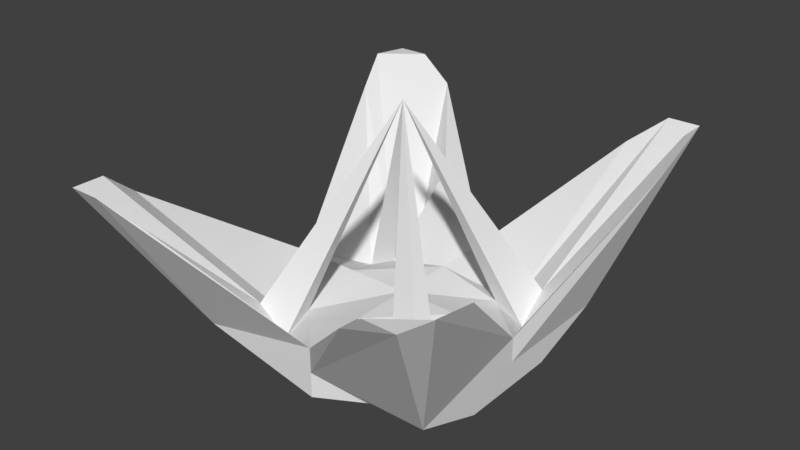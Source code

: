 # Source: flower_coral.blend  (saved by Blender 2.79.0; exported with 4.5.12 LTS)
import bpy
from mathutils import Matrix  # noqa: F401  (used for matrix-valued properties, if any)

bpy.ops.wm.read_factory_settings(use_empty=True)
scene = bpy.context.scene
scene.name = 'Scene'

# ---- collections
col_collection_1 = bpy.data.collections.new('Collection 1'); scene.collection.children.link(col_collection_1)

# ---- materials (node trees are filled in below, after node groups)
mat_material = bpy.data.materials.new('Material')
mat_material.alpha_threshold = 0.0
mat_material.use_transparent_shadow = False
mat_material.roughness = 0.5
mat_material.line_color = (0.0, 0.0, 0.0, 1.0)

# ---- material node trees

# ---- world
world_world = bpy.data.worlds.new('World'); scene.world = world_world
world_world.color = (0.05088, 0.05088, 0.05088)
world_world.use_sun_shadow = False
world_world.sun_shadow_jitter_overblur = 0.0
world_world.cycles.sampling_method = 'MANUAL'

# ---- meshes
me_cube = bpy.data.meshes.new('Cube')
me_cube.from_pydata([(1.0, 0.3947, -1.0), (1.0, -0.4383, -1.0), (-1.0, -0.4383, -1.0), (-1.0, 0.3947, -1.0), (1.406, 1.717, 0.5688), (1.406, -1.748, 0.467), (-1.427, -1.748, 0.467), (-1.427, 1.717, 0.5688), (1.0, -5.96e-08, -1.0), (1.788e-07, 1.0, -1.0), (1.0, 1.0, -0.7955), (0.0, -1.0, -1.0), (1.0, -1.0, -0.7955), (-1.0, 2.98e-07, -1.0), (-1.0, -1.0, -0.7955), (-1.0, 1.0, -0.7955), (1.0, -5.364e-07, -0.5909), (2.384e-07, 1.0, -0.5909), (-5.364e-07, -1.0, -0.5909), (-1.0, 1.788e-07, -0.5909), (2.384e-07, 1.0, -0.7955), (-1.0, 2.384e-07, -0.7955), (-2.98e-07, -1.0, -0.7955), (1.0, -2.98e-07, -0.7955), (-1.49e-07, -1.788e-07, -0.5909), (5.96e-08, 1.192e-07, -1.0), (1.322, -0.9419, 0.2586), (-0.9271, 1.717, 0.3604), (-0.9271, -1.583, 0.2586), (-1.427, 1.217, 0.3604), (1.406, 1.217, 0.3604), (0.9056, 1.566, 0.3604), (0.9056, -1.655, 0.2586), (-1.427, -1.248, 0.2586), (-3.427e-07, -0.5, -0.5909), (4.47e-08, 0.5, -0.5909), (0.5, -3.576e-07, -0.5909), (-0.5, 0.0, -0.5909), (-0.5, 0.5, -0.7135), (0.5, 0.5, -0.7135), (0.5, -0.5894, -0.7135), (-0.5, -0.5, -0.7135), (1.472, -1.498, 0.467), (-1.177, 1.717, 0.5688), (-1.177, -1.748, 0.467), (-1.5, 1.467, 0.5688), (1.406, 1.467, 0.5688), (1.156, 1.717, 0.5688), (1.156, -1.748, 0.467), (-1.427, -1.498, 0.467), (-0.5, 0.75, -0.843), (-0.75, 0.5, -0.843), (0.5, 0.75, -0.843), (0.75, 0.5, -0.843), (0.5, -0.7268, -0.6404), (0.8004, -0.5933, -0.6756), (-0.5, -0.75, -0.843), (-0.75, -0.5, -0.843), (0.75, -0.75, -0.6346), (0.75, 0.75, -0.6346), (-0.75, 0.75, -0.6346), (-0.75, -0.75, -0.6346), (-6.333e-08, -5.215e-08, 0.9352), (1.474, -1.498, 0.4653), (1.474, -1.498, 0.4653), (0.9111, -0.4709, -0.3259), (-0.4636, 1.108, -0.1153)], [(16, 55)], [(25, 11, 2, 13), (61, 49, 6, 44), (23, 16, 26, 42, 5, 12), (22, 18, 28, 44, 6, 14), (21, 19, 29, 45, 7, 15), (20, 9, 3, 15), (17, 20, 15, 7, 43, 27), (4, 10, 20, 17, 31, 47), (10, 0, 9, 20), (13, 21, 15, 3), (2, 14, 21, 13), (14, 6, 49, 33, 19, 21), (11, 22, 14, 2), (1, 12, 22, 11), (12, 5, 48, 32, 18, 22), (8, 23, 12, 1), (0, 10, 23, 8), (10, 4, 46, 30, 16, 23), (40, 34, 18, 32, 54), (39, 35, 24, 36), (38, 51, 29, 19, 37), (9, 25, 13, 3), (0, 8, 25, 9), (8, 1, 11, 25), (35, 38, 37, 24), (17, 27, 66, 35), (60, 45, 29, 51), (30, 53, 16), (54, 58, 62), (31, 17, 52), (58, 54, 32, 48), (16, 36, 65, 26), (36, 24, 34, 40), (34, 41, 56, 28, 18), (24, 37, 41, 34), (37, 19, 33, 57, 41), (63, 58, 48, 5), (26, 55, 58, 64), (52, 39, 62), (46, 59, 53, 30), (4, 47, 59, 46), (47, 31, 52, 59), (50, 60, 62), (27, 43, 60, 50), (43, 7, 45, 60), (56, 61, 44, 28), (39, 53, 62), (57, 33, 49, 61), (40, 54, 62), (53, 59, 62), (55, 40, 62), (41, 57, 62), (56, 41, 62), (57, 61, 62), (38, 50, 62), (61, 56, 62), (59, 52, 62), (51, 38, 62), (60, 51, 62), (58, 55, 62), (26, 65, 36, 40, 55), (16, 53, 39, 36), (52, 17, 35, 39), (35, 66, 27, 50, 38)])
_uv = me_cube.uv_layers.new(name='UVMap')
_uv.uv.foreach_set('vector', [0.1894, 0.08547, 0.1884, 0.1709, 0.05659, 0.1229, 0.05702, 0.08547, 0.6873, 0.09899, 0.8561, 0.0, 0.8818, 0.005644, 0.8818, 0.03707, 0.6109, 0.6004, 0.6379, 0.5996, 0.759, 0.7591, 0.7875, 0.7909, 0.7886, 0.8236, 0.6151, 0.7311, 0.1886, 0.1912, 0.1888, 0.2114, 0.06618, 0.3453, 0.0331, 0.38, 0.0, 0.38, 0.05621, 0.1912, 0.4038, 0.5932, 0.4308, 0.5941, 0.5551, 0.7573, 0.5823, 0.7909, 0.5804, 0.8235, 0.3994, 0.7239, 0.4409, 0.1868, 0.418, 0.187, 0.375, 0.05534, 0.4409, 0.05607, 0.4637, 0.1866, 0.4409, 0.1868, 0.4409, 0.05607, 0.6442, 0.0, 0.6442, 0.03268, 0.6209, 0.06557, 0.6442, 0.3703, 0.4409, 0.3175, 0.4409, 0.1868, 0.4637, 0.1866, 0.6102, 0.3049, 0.6442, 0.3377, 0.4409, 0.3175, 0.375, 0.3168, 0.418, 0.187, 0.4409, 0.1868, 0.3768, 0.5923, 0.4038, 0.5932, 0.3994, 0.7239, 0.375, 0.6439, 0.3787, 0.5351, 0.4082, 0.4626, 0.4038, 0.5932, 0.3768, 0.5923, 0.4082, 0.4626, 0.5823, 0.3703, 0.5812, 0.403, 0.5526, 0.4348, 0.4308, 0.5941, 0.4038, 0.5932, 0.1884, 0.1709, 0.1886, 0.1912, 0.05621, 0.1912, 0.05659, 0.1229, 0.3214, 0.1229, 0.321, 0.1912, 0.1886, 0.1912, 0.1884, 0.1709, 0.321, 0.1912, 0.375, 0.38, 0.3419, 0.38, 0.3088, 0.3515, 0.1888, 0.2114, 0.1886, 0.1912, 0.5839, 0.6012, 0.6109, 0.6004, 0.6151, 0.7311, 0.5857, 0.6585, 0.5823, 0.5497, 0.6067, 0.4697, 0.6109, 0.6004, 0.5839, 0.6012, 0.6067, 0.4697, 0.7875, 0.3703, 0.7886, 0.403, 0.7621, 0.4365, 0.6379, 0.5996, 0.6109, 0.6004, 0.6442, 0.2563, 0.6652, 0.1864, 0.7167, 0.1977, 0.8549, 0.3026, 0.67, 0.262, 0.861, 0.3746, 0.84, 0.4445, 0.7886, 0.4332, 0.7886, 0.3703, 0.861, 0.5003, 0.861, 0.5317, 0.8346, 0.6666, 0.7886, 0.5589, 0.7886, 0.4961, 0.1904, 0.0, 0.1894, 0.08547, 0.05702, 0.08547, 0.0574, 0.05173, 0.3222, 0.05173, 0.3218, 0.08547, 0.1894, 0.08547, 0.1904, 0.0, 0.3218, 0.08547, 0.3214, 0.1229, 0.1884, 0.1709, 0.1894, 0.08547, 0.84, 0.4445, 0.861, 0.5003, 0.7886, 0.4961, 0.7886, 0.4332, 0.07371, 0.5556, 0.2218, 0.6814, 0.12, 0.6202, 0.01814, 0.559, 0.04278, 0.6544, 0.209, 0.7599, 0.1662, 0.7499, 2.565e-08, 0.6539, 0.8564, 0.866, 0.7886, 0.7017, 0.8523, 0.6666, 0.2368, 0.7506, 0.2709, 0.7487, 0.2709, 0.9712, 0.205, 0.4439, 0.07371, 0.5556, 0.02778, 0.4895, 0.6873, 0.2876, 0.67, 0.262, 0.8549, 0.3026, 0.8818, 0.3304, 0.2368, 0.7135, 0.2368, 0.6484, 0.2756, 0.6986, 0.3144, 0.7487, 0.2368, 0.6484, 0.2368, 0.5834, 0.2924, 0.5799, 0.3105, 0.6477, 0.6652, 0.1864, 0.6442, 0.1306, 0.67, 0.1362, 0.8475, 0.0706, 0.7167, 0.1977, 0.2368, 0.5834, 0.2368, 0.5183, 0.3105, 0.5175, 0.2924, 0.5799, 0.2368, 0.5183, 0.2368, 0.4532, 0.3144, 0.38, 0.3105, 0.485, 0.3105, 0.5175, 0.8561, 0.3561, 0.6873, 0.2876, 0.8818, 0.3304, 0.8818, 0.3618, 0.813, 0.3563, 0.6442, 0.2877, 0.6873, 0.2876, 0.8561, 0.3561, 0.9311, 0.6043, 0.9005, 0.5918, 0.9311, 0.348, 0.209, 0.3818, 0.04278, 0.4592, 0.0, 0.4587, 0.1662, 0.3813, 0.2368, 0.38, 0.2368, 0.4126, 0.04278, 0.4592, 0.209, 0.3818, 0.2368, 0.4126, 0.205, 0.4439, 0.02778, 0.4895, 0.04278, 0.4592, 0.9215, 0.2245, 0.8818, 0.2125, 0.9215, 0.0, 0.2218, 0.6814, 0.2368, 0.7161, 0.04278, 0.6544, 0.02778, 0.6197, 0.2368, 0.7161, 0.2368, 0.7487, 0.209, 0.7599, 0.04278, 0.6544, 0.67, 0.1362, 0.6873, 0.09899, 0.8818, 0.03707, 0.8475, 0.0706, 0.2709, 0.7619, 0.3012, 0.7487, 0.3012, 0.9879, 0.6442, 0.09916, 0.813, 0.0001735, 0.8561, 0.0, 0.6873, 0.09899, 0.9215, 0.01251, 0.9521, 0.0, 0.9521, 0.2562, 0.3538, 0.6146, 0.3144, 0.5976, 0.3538, 0.38, 0.9825, 0.2516, 0.9521, 0.2387, 0.9825, 0.0, 0.9617, 0.3607, 0.9922, 0.348, 0.9922, 0.5989, 0.9693, 0.8602, 0.9387, 0.8477, 0.9693, 0.6043, 0.9005, 0.6043, 0.861, 0.5873, 0.9005, 0.3703, 0.9311, 0.3606, 0.9617, 0.348, 0.9617, 0.604, 0.9387, 0.8164, 0.9005, 0.8164, 0.9355, 0.6043, 0.9693, 0.6099, 1.0, 0.6043, 1.0, 0.8464, 0.03015, 1.0, 0.0, 0.9865, 0.03015, 0.7599, 0.861, 0.6212, 0.9005, 0.6043, 0.9005, 0.8381, 0.3144, 0.6316, 0.3538, 0.6146, 0.3538, 0.8491, 0.3144, 0.7487, 0.2756, 0.6986, 0.2368, 0.6484, 0.3105, 0.6477, 0.3105, 0.6802, 0.8523, 0.6666, 0.7886, 0.7017, 0.7906, 0.7031, 0.8564, 0.6694, 0.02778, 0.4895, 0.07371, 0.5556, 0.01814, 0.559, 1.085e-08, 0.4913, 0.01814, 0.559, 0.12, 0.6202, 0.2218, 0.6814, 0.02778, 0.6197, 2.368e-08, 0.6214])
me_cube.materials.append(mat_material)
me_cube.use_remesh_preserve_volume = False
me_cube.use_remesh_preserve_attributes = False
me_cube.use_mirror_vertex_groups = False
me_cube.update()

# ---- objects
ob_cube = bpy.data.objects.new('Cube', me_cube)

# ---- transforms, parenting, visibility, modifiers, constraints
ob_cube.location = (0.0, 0.0, 0.0)
ob_cube.lock_rotations_4d = False
ob_cube.empty_display_type = 'ARROWS'
ob_cube.lineart.crease_threshold = 0.0

# ---- collection membership
col_collection_1.objects.link(ob_cube)

# ---- scene / render settings (as saved in the file)
scene.frame_start = 1; scene.frame_end = 250; scene.frame_set(1)
scene.render.engine = 'BLENDER_EEVEE_NEXT'
scene.render.resolution_percentage = 50
scene.render.dither_intensity = 0.0
scene.cycles.use_denoising = False
scene.cycles.samples = 128
scene.cycles.sampling_pattern = 'TABULATED_SOBOL'
scene.cycles.use_adaptive_sampling = False
scene.cycles.use_light_tree = False
scene.cycles.blur_glossy = 0.0
scene.cycles.sample_clamp_indirect = 0.0
scene.view_settings.view_transform = 'Standard'
bpy.context.view_layer.update()

# ---- added for rendering (the .blend has no active camera and no usable light): camera, sun
cam_auto = bpy.data.cameras.new('AutoCamera')
cam_auto.lens = 50.0
cam_auto.sensor_width = 36.0
cam_auto.clip_end = 1000.0
ob_auto_camera = bpy.data.objects.new('AutoCamera', cam_auto)
scene.collection.objects.link(ob_auto_camera)
ob_auto_camera.location = (4.57569, -5.52239, 3.63861)
ob_auto_camera.rotation_euler = (1.09748, -7.21219e-08, 0.694738)
scene.camera = ob_auto_camera
light_auto_sun = bpy.data.lights.new('AutoSun', 'SUN')
light_auto_sun.energy = 3.0
light_auto_sun.angle = 0.0523599
ob_auto_sun = bpy.data.objects.new('AutoSun', light_auto_sun)
scene.collection.objects.link(ob_auto_sun)
ob_auto_sun.rotation_euler = (0.872665, 0.174533, 0.523599)
bpy.context.view_layer.update()

